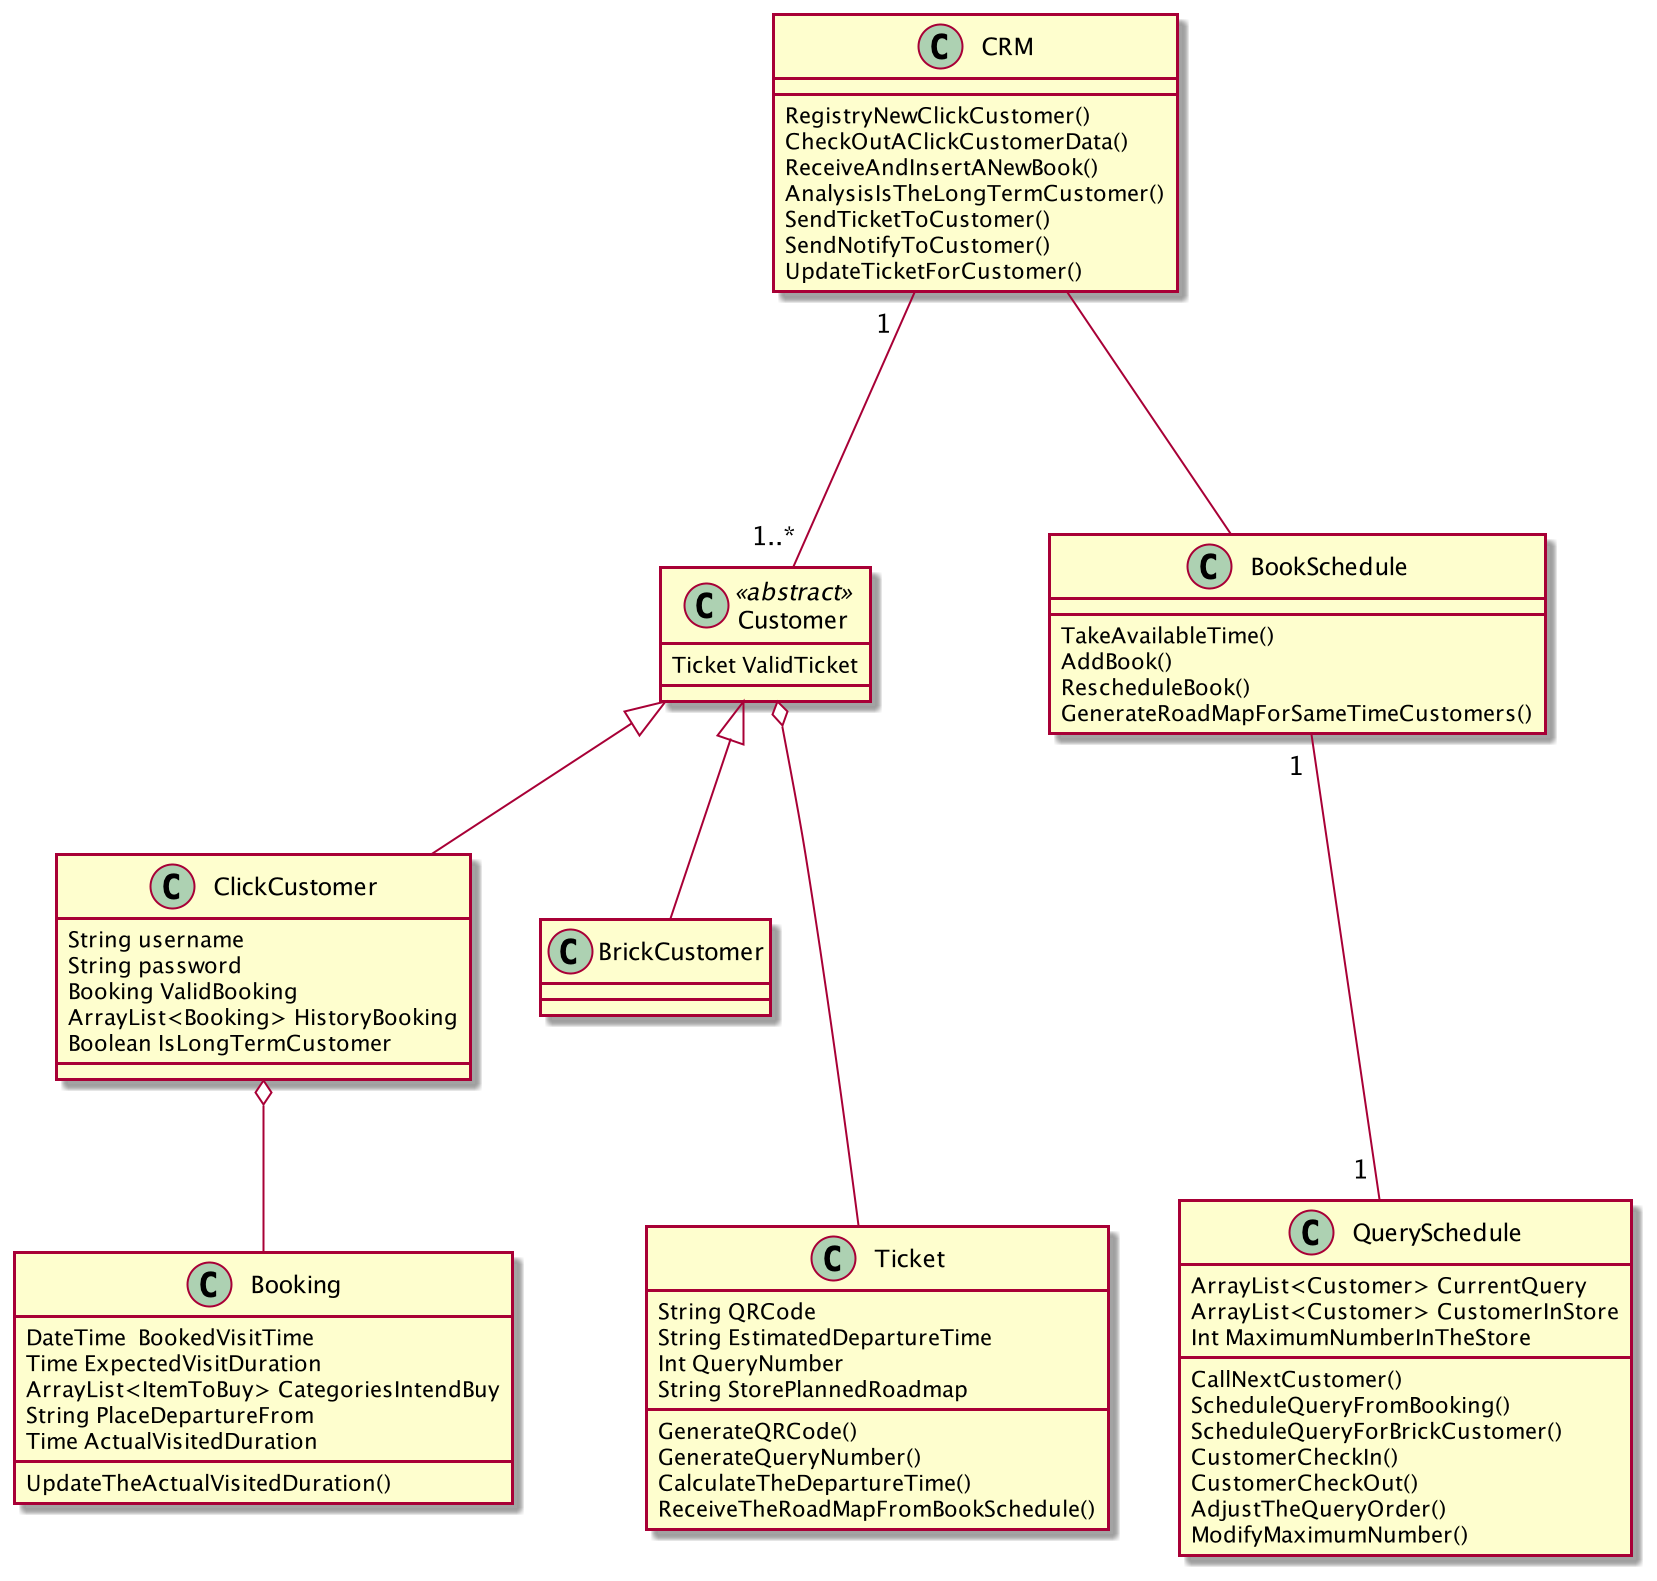

The diagram above was rendered by PlantUML. Its source (embedded in the PNG):
@startuml
class Customer <<abstract>>
class Customer{
Ticket ValidTicket
}

class ClickCustomer{
String username
String password
Booking ValidBooking
ArrayList<Booking> HistoryBooking
Boolean IsLongTermCustomer
}

class BrickCustomer{

}

class Booking{
DateTime  BookedVisitTime
Time ExpectedVisitDuration
ArrayList<ItemToBuy> CategoriesIntendBuy
String PlaceDepartureFrom
Time ActualVisitedDuration
UpdateTheActualVisitedDuration()
}

class Ticket{
String QRCode
String EstimatedDepartureTime
Int QueryNumber
String StorePlannedRoadmap
GenerateQRCode()
GenerateQueryNumber()
CalculateTheDepartureTime()
ReceiveTheRoadMapFromBookSchedule()
}


class QuerySchedule{
ArrayList<Customer> CurrentQuery
ArrayList<Customer> CustomerInStore
Int MaximumNumberInTheStore
CallNextCustomer()
ScheduleQueryFromBooking()
ScheduleQueryForBrickCustomer()
CustomerCheckIn()
CustomerCheckOut()
AdjustTheQueryOrder()
ModifyMaximumNumber()
}

class BookSchedule{
TakeAvailableTime()
AddBook()
RescheduleBook()
GenerateRoadMapForSameTimeCustomers()
}

class CRM{
RegistryNewClickCustomer()
CheckOutAClickCustomerData()
ReceiveAndInsertANewBook()
AnalysisIsTheLongTermCustomer()
SendTicketToCustomer()
SendNotifyToCustomer()
UpdateTicketForCustomer()
}

ClickCustomer o-- Booking
Customer <|-- ClickCustomer
Customer <|-- BrickCustomer
CRM --- BookSchedule
BookSchedule "1 " --- "1 " QuerySchedule
CRM "1  " --- "1..*" Customer
Customer o--- Ticket

@enduml